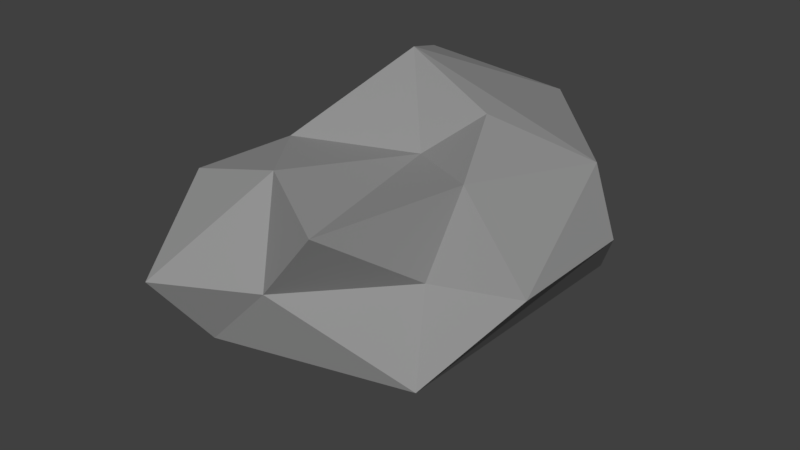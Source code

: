 # Source: BigRock2.blend  (saved by Blender 2.78.0; exported with 4.5.12 LTS)
import bpy
from mathutils import Matrix  # noqa: F401  (used for matrix-valued properties, if any)

bpy.ops.wm.read_factory_settings(use_empty=True)
scene = bpy.context.scene
scene.name = 'Scene'

# ---- collections
col_collection_1 = bpy.data.collections.new('Collection 1'); scene.collection.children.link(col_collection_1)

# ---- materials (node trees are filled in below, after node groups)
mat_rockmedium = bpy.data.materials.new('RockMedium')
mat_rockmedium.alpha_threshold = 0.0
mat_rockmedium.use_transparent_shadow = False
mat_rockmedium.diffuse_color = (0.281, 0.281, 0.281, 1.0)
mat_rockmedium.roughness = 0.5
mat_rockmedium.specular_intensity = 0.0

# ---- material node trees

# ---- world
world_world = bpy.data.worlds.new('World'); scene.world = world_world
world_world.color = (0.05088, 0.05088, 0.05088)
world_world.use_sun_shadow = False
world_world.sun_shadow_jitter_overblur = 0.0
world_world.cycles.sampling_method = 'MANUAL'

# ---- meshes
me_icosphere = bpy.data.meshes.new('Icosphere')
me_icosphere.from_pydata([(0.0, 0.0, -1.0), (0.7236, -0.7668, -0.4472), (-0.4329, -1.092, -0.4472), (-1.051, 0.0, -0.4472), (-0.2764, 1.329, -0.4472), (0.7236, 1.004, -0.4472), (0.2764, -1.092, 0.4472), (-0.8801, -0.7668, 0.4472), (-0.6043, 1.004, 0.4472), (0.2764, 1.329, 0.4472), (0.8944, 0.7093, 0.4472), (-0.1565, 0.2376, 1.0), (-0.2164, -0.5459, -0.7236), (0.3618, -0.3834, -0.7236), (0.1454, -0.9293, -0.4472), (0.7236, 0.1188, -0.4472), (0.3618, 0.5022, -0.7236), (-0.5255, 0.0, -0.7236), (-0.7419, -0.5459, -0.4472), (-0.1382, 0.6647, -0.7236), (-0.6636, 0.6647, -0.4472), (0.2236, 1.167, -0.4472), (1.016, -0.2646, 0.0), (1.016, 0.621, 0.0), (-0.07824, -1.092, 0.0), (0.5, -0.4576, 0.0), (-0.9655, -0.3834, 0.0), (-0.6565, -1.402, 0.0), (-0.4404, 1.167, 0.0), (-1.098, 0.5022, 0.0), (0.5, 1.167, 0.0), (0.0, 1.329, 0.0), (0.5854, -0.2562, 0.5324), (-0.3019, -0.7584, 0.5324), (-0.7422, 0.1188, 0.4472), (-0.164, 1.261, 0.5674), (0.5854, 0.8772, 0.3922), (0.05995, 0.04461, 0.4623), (0.369, 0.2376, 0.7236), (-0.5183, -0.2646, 0.4935), (-0.3804, 0.7148, 0.8438), (0.05995, 0.7835, 0.7236)], [], [(0, 13, 12), (1, 13, 15), (0, 12, 17), (0, 17, 19), (0, 19, 16), (1, 15, 22), (2, 14, 24), (3, 18, 26), (4, 20, 28), (5, 21, 30), (1, 22, 25), (2, 24, 27), (3, 26, 29), (4, 28, 31), (5, 30, 23), (6, 32, 37), (7, 33, 39), (8, 34, 40), (9, 35, 41), (10, 36, 38), (38, 41, 11), (38, 36, 41), (36, 9, 41), (41, 40, 11), (41, 35, 40), (35, 8, 40), (40, 39, 11), (40, 34, 39), (34, 7, 39), (39, 37, 11), (39, 33, 37), (33, 6, 37), (37, 38, 11), (37, 32, 38), (32, 10, 38), (23, 36, 10), (23, 30, 36), (30, 9, 36), (31, 35, 9), (31, 28, 35), (28, 8, 35), (29, 34, 8), (29, 26, 34), (26, 7, 34), (27, 33, 7), (27, 24, 33), (24, 6, 33), (25, 32, 6), (25, 22, 32), (22, 10, 32), (30, 31, 9), (30, 21, 31), (21, 4, 31), (28, 29, 8), (28, 20, 29), (20, 3, 29), (26, 27, 7), (26, 18, 27), (18, 2, 27), (24, 25, 6), (24, 14, 25), (14, 1, 25), (22, 23, 10), (22, 15, 23), (15, 5, 23), (16, 21, 5), (16, 19, 21), (19, 4, 21), (19, 20, 4), (19, 17, 20), (17, 3, 20), (17, 18, 3), (17, 12, 18), (12, 2, 18), (15, 16, 5), (15, 13, 16), (13, 0, 16), (12, 14, 2), (12, 13, 14), (13, 1, 14)])
me_icosphere.materials.append(mat_rockmedium)
me_icosphere.use_remesh_preserve_volume = False
me_icosphere.use_remesh_preserve_attributes = False
me_icosphere.use_mirror_vertex_groups = False
me_icosphere.update()

# ---- objects
ob_icosphere = bpy.data.objects.new('Icosphere', me_icosphere)

# ---- transforms, parenting, visibility, modifiers, constraints
ob_icosphere.location = (0.0, 0.0, 0.0)
ob_icosphere.lineart.crease_threshold = 0.0
_m = ob_icosphere.modifiers.new('Decimate', 'DECIMATE')
_m.ratio = 0.555

# ---- collection membership
col_collection_1.objects.link(ob_icosphere)

# ---- scene / render settings (as saved in the file)
scene.frame_start = 1; scene.frame_end = 250; scene.frame_set(1)
scene.render.engine = 'BLENDER_EEVEE_NEXT'
scene.render.resolution_percentage = 50
scene.render.dither_intensity = 0.0
scene.cycles.use_denoising = False
scene.cycles.samples = 128
scene.cycles.sampling_pattern = 'TABULATED_SOBOL'
scene.cycles.light_sampling_threshold = 0.0
scene.cycles.use_adaptive_sampling = False
scene.cycles.use_light_tree = False
scene.cycles.blur_glossy = 0.0
scene.cycles.sample_clamp_indirect = 0.0
scene.view_settings.view_transform = 'Standard'
bpy.context.view_layer.update()

# ---- added for rendering (the .blend has no active camera and no usable light): camera, sun
cam_auto = bpy.data.cameras.new('AutoCamera')
cam_auto.lens = 50.0
cam_auto.sensor_width = 36.0
cam_auto.clip_end = 1000.0
ob_auto_camera = bpy.data.objects.new('AutoCamera', cam_auto)
scene.collection.objects.link(ob_auto_camera)
ob_auto_camera.location = (3.67387, -4.47696, 2.97225)
ob_auto_camera.rotation_euler = (1.09748, -7.21219e-08, 0.694738)
scene.camera = ob_auto_camera
light_auto_sun = bpy.data.lights.new('AutoSun', 'SUN')
light_auto_sun.energy = 3.0
light_auto_sun.angle = 0.0523599
ob_auto_sun = bpy.data.objects.new('AutoSun', light_auto_sun)
scene.collection.objects.link(ob_auto_sun)
ob_auto_sun.rotation_euler = (0.872665, 0.174533, 0.523599)
bpy.context.view_layer.update()
